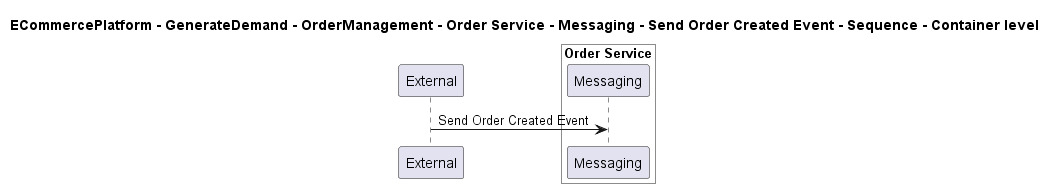

The diagram above was rendered by PlantUML. Its source (embedded in the PNG):
@startuml

title ECommercePlatform - GenerateDemand - OrderManagement - Order Service - Messaging - Send Order Created Event - Sequence - Container level

participant "External" as C4InterFlow.SoftwareSystems.ExternalSystem

box "Order Service" #White
    participant "Messaging" as ECommercePlatform.GenerateDemand.OrderManagement.SoftwareSystems.OrderService.Containers.Messaging
end box


C4InterFlow.SoftwareSystems.ExternalSystem -> ECommercePlatform.GenerateDemand.OrderManagement.SoftwareSystems.OrderService.Containers.Messaging : Send Order Created Event


@enduml